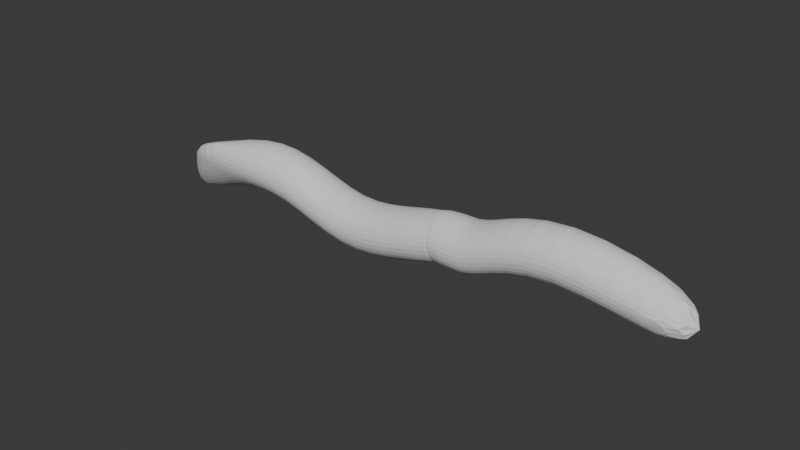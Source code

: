 # Source: BRA_O1.blend  (saved by Blender 4.0.36; exported with 4.5.12 LTS)
import bpy
from mathutils import Matrix  # noqa: F401  (used for matrix-valued properties, if any)

bpy.ops.wm.read_factory_settings(use_empty=True)
scene = bpy.context.scene
scene.name = 'Scene'

# ---- collections
col_collection = bpy.data.collections.new('Collection'); scene.collection.children.link(col_collection)

# ---- world
world_world = bpy.data.worlds.new('World'); scene.world = world_world
world_world.use_nodes = True; world_world.node_tree.nodes.clear()
_N = world_world.node_tree.nodes; _L = world_world.node_tree.links
n0 = _N.new('ShaderNodeOutputWorld'); n0.name = 'World Output'; n0.location = (300, 300)
n1 = _N.new('ShaderNodeBackground'); n1.name = 'Background'; n1.location = (10, 300)
n1.inputs[0].default_value = (0.05088, 0.05088, 0.05088, 1.0)
_L.new(n1.outputs[0], n0.inputs[0])
n0.is_active_output = True
world_world.color = (0.05088, 0.05088, 0.05088)
world_world.use_sun_shadow = False
world_world.sun_shadow_jitter_overblur = 0.0

# ---- meshes
me_cylinder = bpy.data.meshes.new('Cylinder')
me_cylinder.from_pydata([(0.0, 1.0, -1.0), (0.0, 1.0, 1.0), (0.7071, 0.7071, -1.0), (0.7071, 0.7071, 1.0), (1.0, 0.0, -1.0), (1.0, 0.0, 1.0), (0.7071, -0.7071, -1.0), (0.7071, -0.7071, 1.0), (0.0, -1.0, -1.0), (0.0, -1.0, 1.0), (-0.7071, -0.7071, -1.0), (-0.7071, -0.7071, 1.0), (-1.0, 0.0, -1.0), (-1.0, 0.0, 1.0), (-0.7071, 0.7071, -1.0), (-0.7071, 0.7071, 1.0), (0.0, 1.0, 0.5351), (0.7071, 0.7071, 0.5351), (1.0, 0.0, 0.5351), (0.7071, -0.7071, 0.5351), (0.0, -1.0, 0.5351), (-0.7071, -0.7071, 0.5351), (-1.0, 0.0, 0.5351), (-0.7071, 0.7071, 0.5351), (1.952, 0.7071, 0.01198), (2.245, 0.0, 0.01198), (1.952, -0.7071, 0.01198), (1.245, -1.0, 0.01198), (0.5382, -0.7071, 0.01198), (0.2453, 0.0, 0.01198), (0.5382, 0.7071, 0.01198), (1.245, 1.0, 0.01198), (0.0, 1.0, 0.6532), (0.7071, 0.7071, 0.6532), (1.0, 0.0, 0.6532), (0.7071, -0.7071, 0.6532), (0.0, -1.0, 0.6532), (-0.7071, -0.7071, 0.6532), (-1.0, 0.0, 0.6532), (-0.7071, 0.7071, 0.6532), (0.0, 1.0, 0.6532), (0.7071, 0.7071, 0.6532), (1.0, 0.0, 0.6532), (0.7071, -0.7071, 0.6532), (0.0, -1.0, 0.6532), (-0.7071, -0.7071, 0.6532), (-1.0, 0.0, 0.6532), (-0.7071, 0.7071, 0.6532)], [], [(32, 1, 3, 33), (33, 3, 5, 34), (34, 5, 7, 35), (35, 7, 9, 36), (36, 9, 11, 37), (37, 11, 13, 38), (3, 1, 15, 13, 11, 9, 7, 5), (38, 13, 15, 39), (39, 15, 1, 32), (0, 2, 4, 6, 8, 10, 12, 14), (30, 23, 16, 31), (29, 22, 23, 30), (28, 21, 22, 29), (27, 20, 21, 28), (26, 19, 20, 27), (25, 18, 19, 26), (24, 17, 18, 25), (31, 16, 17, 24), (0, 31, 24, 2), (2, 24, 25, 4), (4, 25, 26, 6), (6, 26, 27, 8), (8, 27, 28, 10), (10, 28, 29, 12), (12, 29, 30, 14), (14, 30, 31, 0), (23, 39, 32, 16), (22, 38, 39, 23), (21, 37, 38, 22), (20, 36, 37, 21), (19, 35, 36, 20), (18, 34, 35, 19), (17, 33, 34, 18), (16, 32, 33, 17), (32, 39, 47, 40), (33, 32, 40, 41), (35, 34, 42, 43), (37, 36, 44, 45), (39, 38, 46, 47), (34, 33, 41, 42), (36, 35, 43, 44), (38, 37, 45, 46)])
_uv = me_cylinder.uv_layers.new(name='UVMap')
_uv.uv.foreach_set('vector', [1.0, 0.9133, 1.0, 1.0, 0.875, 1.0, 0.875, 0.9133, 0.875, 0.9133, 0.875, 1.0, 0.75, 1.0, 0.75, 0.9133, 0.75, 0.9133, 0.75, 1.0, 0.625, 1.0, 0.625, 0.9133, 0.625, 0.9133, 0.625, 1.0, 0.5, 1.0, 0.5, 0.9133, 0.5, 0.9133, 0.5, 1.0, 0.375, 1.0, 0.375, 0.9133, 0.375, 0.9133, 0.375, 1.0, 0.25, 1.0, 0.25, 0.9133, 0.4197, 0.4197, 0.25, 0.49, 0.08029, 0.4197, 0.01, 0.25, 0.08029, 0.08029, 0.25, 0.01, 0.4197, 0.08029, 0.49, 0.25, 0.25, 0.9133, 0.25, 1.0, 0.125, 1.0, 0.125, 0.9133, 0.125, 0.9133, 0.125, 1.0, 0.0, 1.0, 0.0, 0.9133, 0.75, 0.49, 0.9197, 0.4197, 0.99, 0.25, 0.9197, 0.08029, 0.75, 0.01, 0.5803, 0.08029, 0.51, 0.25, 0.5803, 0.4197, 0.125, 0.7531, 0.125, 0.8838, 0.0, 0.8838, 0.0, 0.7531, 0.25, 0.7531, 0.25, 0.8838, 0.125, 0.8838, 0.125, 0.7531, 0.375, 0.7531, 0.375, 0.8838, 0.25, 0.8838, 0.25, 0.7531, 0.5, 0.7531, 0.5, 0.8838, 0.375, 0.8838, 0.375, 0.7531, 0.625, 0.7531, 0.625, 0.8838, 0.5, 0.8838, 0.5, 0.7531, 0.75, 0.7531, 0.75, 0.8838, 0.625, 0.8838, 0.625, 0.7531, 0.875, 0.7531, 0.875, 0.8838, 0.75, 0.8838, 0.75, 0.7531, 1.0, 0.7531, 1.0, 0.8838, 0.875, 0.8838, 0.875, 0.7531, 1.0, 0.5, 1.0, 0.7531, 0.875, 0.7531, 0.875, 0.5, 0.875, 0.5, 0.875, 0.7531, 0.75, 0.7531, 0.75, 0.5, 0.75, 0.5, 0.75, 0.7531, 0.625, 0.7531, 0.625, 0.5, 0.625, 0.5, 0.625, 0.7531, 0.5, 0.7531, 0.5, 0.5, 0.5, 0.5, 0.5, 0.7531, 0.375, 0.7531, 0.375, 0.5, 0.375, 0.5, 0.375, 0.7531, 0.25, 0.7531, 0.25, 0.5, 0.25, 0.5, 0.25, 0.7531, 0.125, 0.7531, 0.125, 0.5, 0.125, 0.5, 0.125, 0.7531, 0.0, 0.7531, 0.0, 0.5, 0.125, 0.8838, 0.125, 0.9133, 0.0, 0.9133, 0.0, 0.8838, 0.25, 0.8838, 0.25, 0.9133, 0.125, 0.9133, 0.125, 0.8838, 0.375, 0.8838, 0.375, 0.9133, 0.25, 0.9133, 0.25, 0.8838, 0.5, 0.8838, 0.5, 0.9133, 0.375, 0.9133, 0.375, 0.8838, 0.625, 0.8838, 0.625, 0.9133, 0.5, 0.9133, 0.5, 0.8838, 0.75, 0.8838, 0.75, 0.9133, 0.625, 0.9133, 0.625, 0.8838, 0.875, 0.8838, 0.875, 0.9133, 0.75, 0.9133, 0.75, 0.8838, 1.0, 0.8838, 1.0, 0.9133, 0.875, 0.9133, 0.875, 0.8838, 0.0, 0.9133, 0.125, 0.9133, 0.125, 0.9133, 0.0, 0.9133, 0.875, 0.9133, 1.0, 0.9133, 1.0, 0.9133, 0.875, 0.9133, 0.625, 0.9133, 0.75, 0.9133, 0.75, 0.9133, 0.625, 0.9133, 0.375, 0.9133, 0.5, 0.9133, 0.5, 0.9133, 0.375, 0.9133, 0.125, 0.9133, 0.25, 0.9133, 0.25, 0.9133, 0.125, 0.9133, 0.75, 0.9133, 0.875, 0.9133, 0.875, 0.9133, 0.75, 0.9133, 0.5, 0.9133, 0.625, 0.9133, 0.625, 0.9133, 0.5, 0.9133, 0.25, 0.9133, 0.375, 0.9133, 0.375, 0.9133, 0.25, 0.9133])
me_cylinder.update()
me_cylinder_001 = bpy.data.meshes.new('Cylinder.001')
me_cylinder_001.from_pydata([(0.0, 1.0, -1.0), (0.0, 1.0, 1.0), (0.7071, 0.7071, -1.0), (0.7071, 0.7071, 1.0), (1.0, 0.0, -1.0), (1.0, 0.0, 1.0), (0.7071, -0.7071, -1.0), (0.7071, -0.7071, 1.0), (0.0, -1.0, -1.0), (0.0, -1.0, 1.0), (-0.7071, -0.7071, -1.0), (-0.7071, -0.7071, 1.0), (-1.0, 0.0, -1.0), (-1.0, 0.0, 1.0), (-0.7071, 0.7071, -1.0), (-0.7071, 0.7071, 1.0), (0.0, 1.0, 0.5351), (0.7071, 0.7071, 0.5351), (1.0, 0.0, 0.5351), (0.7071, -0.7071, 0.5351), (0.0, -1.0, 0.5351), (-0.7071, -0.7071, 0.5351), (-1.0, 0.0, 0.5351), (-0.7071, 0.7071, 0.5351), (1.952, 0.7071, 0.01198), (2.245, 0.0, 0.01198), (1.952, -0.7071, 0.01198), (1.245, -1.0, 0.01198), (0.5382, -0.7071, 0.01198), (0.2453, 0.0, 0.01198), (0.5382, 0.7071, 0.01198), (1.245, 1.0, 0.01198), (1.908, 1.0, 1.797), (2.615, 0.7071, 1.797), (2.908, 0.0, 1.797), (0.7071, -0.7071, 1.47), (-2.328e-10, -1.0, 1.47), (-0.7071, -0.7071, 1.47), (0.9083, 0.0, 1.797), (1.201, 0.7071, 1.797), (1.337, 0.7071, -0.488), (1.63, 0.0, -0.488), (1.337, -0.7071, -0.488), (0.63, -1.0, -0.488), (-0.0771, -0.7071, -0.488), (-0.37, 0.0, -0.488), (-0.0771, 0.7071, -0.488), (0.63, 1.0, -0.488)], [], [(16, 1, 3, 17), (17, 3, 5, 18), (18, 5, 7, 19), (19, 7, 9, 20), (20, 9, 11, 21), (21, 11, 13, 22), (9, 7, 35, 36), (22, 13, 15, 23), (23, 15, 1, 16), (0, 2, 4, 6, 8, 10, 12, 14), (30, 23, 16, 31), (29, 22, 23, 30), (28, 21, 22, 29), (27, 20, 21, 28), (26, 19, 20, 27), (25, 18, 19, 26), (24, 17, 18, 25), (31, 16, 17, 24), (47, 31, 24, 40), (40, 24, 25, 41), (41, 25, 26, 42), (42, 26, 27, 43), (43, 27, 28, 44), (44, 28, 29, 45), (45, 29, 30, 46), (46, 30, 31, 47), (33, 32, 39, 38, 37, 36, 35, 34), (15, 13, 38, 39), (5, 3, 33, 34), (11, 9, 36, 37), (1, 15, 39, 32), (3, 1, 32, 33), (7, 5, 34, 35), (13, 11, 37, 38), (14, 46, 47, 0), (12, 45, 46, 14), (10, 44, 45, 12), (8, 43, 44, 10), (6, 42, 43, 8), (4, 41, 42, 6), (2, 40, 41, 4), (0, 47, 40, 2)])
_uv = me_cylinder_001.uv_layers.new(name='UVMap')
_uv.uv.foreach_set('vector', [1.0, 0.8838, 1.0, 1.0, 0.875, 1.0, 0.875, 0.8838, 0.875, 0.8838, 0.875, 1.0, 0.75, 1.0, 0.75, 0.8838, 0.75, 0.8838, 0.75, 1.0, 0.625, 1.0, 0.625, 0.8838, 0.625, 0.8838, 0.625, 1.0, 0.5, 1.0, 0.5, 0.8838, 0.5, 0.8838, 0.5, 1.0, 0.375, 1.0, 0.375, 0.8838, 0.375, 0.8838, 0.375, 1.0, 0.25, 1.0, 0.25, 0.8838, 0.5, 1.0, 0.625, 1.0, 0.625, 1.0, 0.5, 1.0, 0.25, 0.8838, 0.25, 1.0, 0.125, 1.0, 0.125, 0.8838, 0.125, 0.8838, 0.125, 1.0, 0.0, 1.0, 0.0, 0.8838, 0.75, 0.49, 0.9197, 0.4197, 0.99, 0.25, 0.9197, 0.08029, 0.75, 0.01, 0.5803, 0.08029, 0.51, 0.25, 0.5803, 0.4197, 0.125, 0.7531, 0.125, 0.8838, 0.0, 0.8838, 0.0, 0.7531, 0.25, 0.7531, 0.25, 0.8838, 0.125, 0.8838, 0.125, 0.7531, 0.375, 0.7531, 0.375, 0.8838, 0.25, 0.8838, 0.25, 0.7531, 0.5, 0.7531, 0.5, 0.8838, 0.375, 0.8838, 0.375, 0.7531, 0.625, 0.7531, 0.625, 0.8838, 0.5, 0.8838, 0.5, 0.7531, 0.75, 0.7531, 0.75, 0.8838, 0.625, 0.8838, 0.625, 0.7531, 0.875, 0.7531, 0.875, 0.8838, 0.75, 0.8838, 0.75, 0.7531, 1.0, 0.7531, 1.0, 0.8838, 0.875, 0.8838, 0.875, 0.7531, 1.0, 0.628, 1.0, 0.7531, 0.875, 0.7531, 0.875, 0.628, 0.875, 0.628, 0.875, 0.7531, 0.75, 0.7531, 0.75, 0.628, 0.75, 0.628, 0.75, 0.7531, 0.625, 0.7531, 0.625, 0.628, 0.625, 0.628, 0.625, 0.7531, 0.5, 0.7531, 0.5, 0.628, 0.5, 0.628, 0.5, 0.7531, 0.375, 0.7531, 0.375, 0.628, 0.375, 0.628, 0.375, 0.7531, 0.25, 0.7531, 0.25, 0.628, 0.25, 0.628, 0.25, 0.7531, 0.125, 0.7531, 0.125, 0.628, 0.125, 0.628, 0.125, 0.7531, 0.0, 0.7531, 0.0, 0.628, 0.4197, 0.4197, 0.25, 0.49, 0.08029, 0.4197, 0.01, 0.25, 0.08029, 0.08029, 0.25, 0.01, 0.4197, 0.08029, 0.49, 0.25, 0.125, 1.0, 0.25, 1.0, 0.25, 1.0, 0.125, 1.0, 0.75, 1.0, 0.875, 1.0, 0.875, 1.0, 0.75, 1.0, 0.375, 1.0, 0.5, 1.0, 0.5, 1.0, 0.375, 1.0, 0.0, 1.0, 0.125, 1.0, 0.125, 1.0, 0.0, 1.0, 0.875, 1.0, 1.0, 1.0, 1.0, 1.0, 0.875, 1.0, 0.625, 1.0, 0.75, 1.0, 0.75, 1.0, 0.625, 1.0, 0.25, 1.0, 0.375, 1.0, 0.375, 1.0, 0.25, 1.0, 0.125, 0.5, 0.125, 0.628, 0.0, 0.628, 0.0, 0.5, 0.25, 0.5, 0.25, 0.628, 0.125, 0.628, 0.125, 0.5, 0.375, 0.5, 0.375, 0.628, 0.25, 0.628, 0.25, 0.5, 0.5, 0.5, 0.5, 0.628, 0.375, 0.628, 0.375, 0.5, 0.625, 0.5, 0.625, 0.628, 0.5, 0.628, 0.5, 0.5, 0.75, 0.5, 0.75, 0.628, 0.625, 0.628, 0.625, 0.5, 0.875, 0.5, 0.875, 0.628, 0.75, 0.628, 0.75, 0.5, 1.0, 0.5, 1.0, 0.628, 0.875, 0.628, 0.875, 0.5])
me_cylinder_001.update()

# ---- objects
ob_cylinder = bpy.data.objects.new('Cylinder', me_cylinder)
ob_cylinder_001 = bpy.data.objects.new('Cylinder.001', me_cylinder_001)

# ---- transforms, parenting, visibility, modifiers, constraints
ob_cylinder.location = (0.0, 0.0, 0.0)
ob_cylinder.rotation_euler = (-0.0, -1.572, -0.0)
ob_cylinder.scale = (1.0, 1.0, 5.035)
_m = ob_cylinder.modifiers.new('Subdivision', 'SUBSURF')
ob_cylinder_001.location = (-7.925, 0.0, 0.2713)
ob_cylinder_001.rotation_euler = (-0.0, -1.572, -0.0)
ob_cylinder_001.scale = (-1.0, 1.0, 5.035)
_m = ob_cylinder_001.modifiers.new('Subdivision', 'SUBSURF')

# ---- collection membership
col_collection.objects.link(ob_cylinder)
col_collection.objects.link(ob_cylinder_001)

# ---- scene / render settings (as saved in the file)
scene.frame_start = 1; scene.frame_end = 250; scene.frame_set(1)
scene.render.engine = 'BLENDER_EEVEE_NEXT'
scene.cycles.sampling_pattern = 'TABULATED_SOBOL'
bpy.context.view_layer.update()

# ---- added for rendering (the .blend has no active camera and no usable light): camera, sun
cam_auto = bpy.data.cameras.new('AutoCamera')
cam_auto.lens = 50.0
cam_auto.sensor_width = 36.0
cam_auto.clip_end = 1000.0
ob_auto_camera = bpy.data.objects.new('AutoCamera', cam_auto)
scene.collection.objects.link(ob_auto_camera)
ob_auto_camera.location = (14.9786, -25.1374, 16.5592)
ob_auto_camera.rotation_euler = (1.09748, -7.21219e-08, 0.694738)
scene.camera = ob_auto_camera
light_auto_sun = bpy.data.lights.new('AutoSun', 'SUN')
light_auto_sun.energy = 3.0
light_auto_sun.angle = 0.0523599
ob_auto_sun = bpy.data.objects.new('AutoSun', light_auto_sun)
scene.collection.objects.link(ob_auto_sun)
ob_auto_sun.rotation_euler = (0.872665, 0.174533, 0.523599)
bpy.context.view_layer.update()
